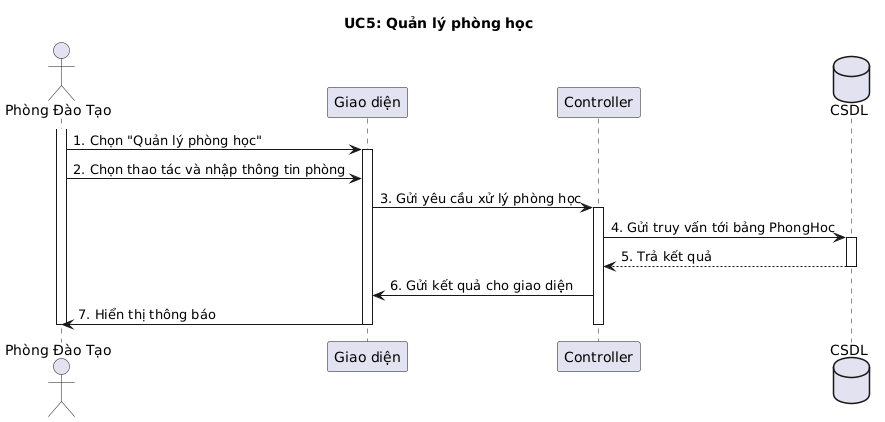

The diagram above was rendered by PlantUML. Its source (embedded in the PNG):
@startuml
title UC5: Quản lý phòng học
actor "Phòng Đào Tạo" as Actor
participant "Giao diện" as UI
participant "Controller" as CTRL
database "CSDL" as DB

activate Actor
Actor -> UI: 1. Chọn "Quản lý phòng học"
activate UI
Actor -> UI: 2. Chọn thao tác và nhập thông tin phòng
UI -> CTRL: 3. Gửi yêu cầu xử lý phòng học
activate CTRL
CTRL -> DB: 4. Gửi truy vấn tới bảng PhongHoc
activate DB
DB --> CTRL: 5. Trả kết quả
deactivate DB
CTRL -> UI: 6. Gửi kết quả cho giao diện
UI -> Actor: 7. Hiển thị thông báo
deactivate CTRL
deactivate UI
deactivate Actor
@enduml